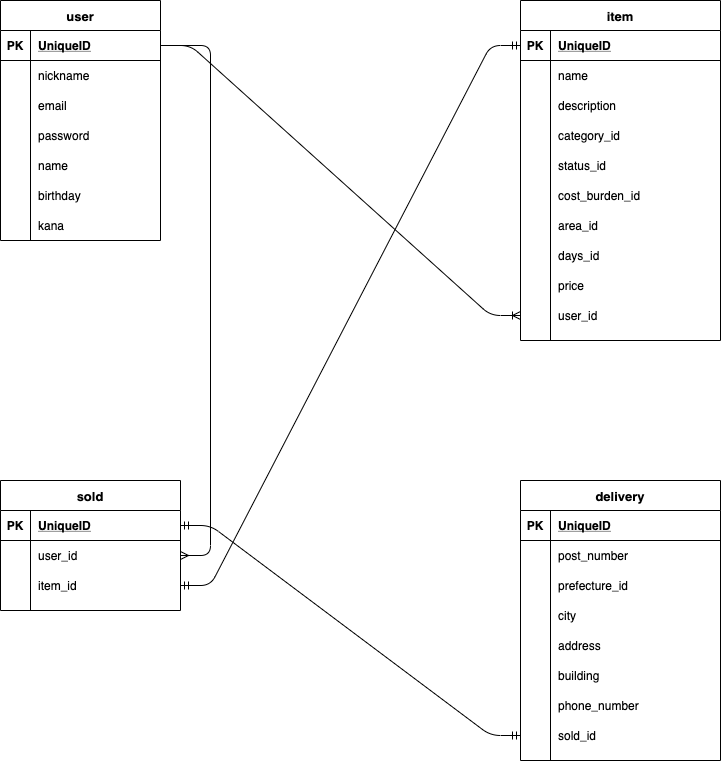

The diagram above was exported from draw.io. Its source (the exported page's mxGraphModel, read from the mxfile embedded in the PNG):
<mxGraphModel dx="1760" dy="1175" grid="1" gridSize="10" guides="1" tooltips="1" connect="1" arrows="1" fold="1" page="1" pageScale="1" pageWidth="827" pageHeight="1169" math="0" shadow="0">
  <root>
    <mxCell id="0" />
    <mxCell id="1" parent="0" />
    <mxCell id="245" style="edgeStyle=orthogonalEdgeStyle;rounded=0;orthogonalLoop=1;jettySize=auto;html=1;fontSize=13;" parent="1" source="158" edge="1">
      <mxGeometry relative="1" as="geometry">
        <Array as="points">
          <mxPoint x="320" y="85" />
          <mxPoint x="320" y="775" />
        </Array>
      </mxGeometry>
    </mxCell>
    <mxCell id="179" value="item" style="shape=table;startSize=30;container=1;collapsible=1;childLayout=tableLayout;fixedRows=1;rowLines=0;fontStyle=1;align=center;resizeLast=1;fontSize=13;" parent="1" vertex="1">
      <mxGeometry x="560" y="40" width="200" height="340" as="geometry" />
    </mxCell>
    <mxCell id="241" value="" style="shape=partialRectangle;collapsible=0;dropTarget=0;pointerEvents=0;fillColor=none;top=0;left=0;bottom=1;right=0;points=[[0,0.5],[1,0.5]];portConstraint=eastwest;" parent="179" vertex="1">
      <mxGeometry y="30" width="200" height="30" as="geometry" />
    </mxCell>
    <mxCell id="242" value="PK" style="shape=partialRectangle;connectable=0;fillColor=none;top=0;left=0;bottom=0;right=0;fontStyle=1;overflow=hidden;" parent="241" vertex="1">
      <mxGeometry width="30" height="30" as="geometry" />
    </mxCell>
    <mxCell id="243" value="UniqueID" style="shape=partialRectangle;connectable=0;fillColor=none;top=0;left=0;bottom=0;right=0;align=left;spacingLeft=6;fontStyle=5;overflow=hidden;" parent="241" vertex="1">
      <mxGeometry x="30" width="170" height="30" as="geometry" />
    </mxCell>
    <mxCell id="183" value="" style="shape=partialRectangle;collapsible=0;dropTarget=0;pointerEvents=0;fillColor=none;top=0;left=0;bottom=0;right=0;points=[[0,0.5],[1,0.5]];portConstraint=eastwest;" parent="179" vertex="1">
      <mxGeometry y="60" width="200" height="30" as="geometry" />
    </mxCell>
    <mxCell id="184" value="" style="shape=partialRectangle;connectable=0;fillColor=none;top=0;left=0;bottom=0;right=0;editable=1;overflow=hidden;" parent="183" vertex="1">
      <mxGeometry width="30" height="30" as="geometry" />
    </mxCell>
    <mxCell id="185" value="name" style="shape=partialRectangle;connectable=0;fillColor=none;top=0;left=0;bottom=0;right=0;align=left;spacingLeft=6;overflow=hidden;" parent="183" vertex="1">
      <mxGeometry x="30" width="170" height="30" as="geometry" />
    </mxCell>
    <mxCell id="186" value="" style="shape=partialRectangle;collapsible=0;dropTarget=0;pointerEvents=0;fillColor=none;top=0;left=0;bottom=0;right=0;points=[[0,0.5],[1,0.5]];portConstraint=eastwest;" parent="179" vertex="1">
      <mxGeometry y="90" width="200" height="30" as="geometry" />
    </mxCell>
    <mxCell id="187" value="" style="shape=partialRectangle;connectable=0;fillColor=none;top=0;left=0;bottom=0;right=0;editable=1;overflow=hidden;" parent="186" vertex="1">
      <mxGeometry width="30" height="30" as="geometry" />
    </mxCell>
    <mxCell id="188" value="description" style="shape=partialRectangle;connectable=0;fillColor=none;top=0;left=0;bottom=0;right=0;align=left;spacingLeft=6;overflow=hidden;" parent="186" vertex="1">
      <mxGeometry x="30" width="170" height="30" as="geometry" />
    </mxCell>
    <mxCell id="189" value="" style="shape=partialRectangle;collapsible=0;dropTarget=0;pointerEvents=0;fillColor=none;top=0;left=0;bottom=0;right=0;points=[[0,0.5],[1,0.5]];portConstraint=eastwest;" parent="179" vertex="1">
      <mxGeometry y="120" width="200" height="30" as="geometry" />
    </mxCell>
    <mxCell id="190" value="" style="shape=partialRectangle;connectable=0;fillColor=none;top=0;left=0;bottom=0;right=0;editable=1;overflow=hidden;" parent="189" vertex="1">
      <mxGeometry width="30" height="30" as="geometry" />
    </mxCell>
    <mxCell id="191" value="category_id" style="shape=partialRectangle;connectable=0;fillColor=none;top=0;left=0;bottom=0;right=0;align=left;spacingLeft=6;overflow=hidden;" parent="189" vertex="1">
      <mxGeometry x="30" width="170" height="30" as="geometry" />
    </mxCell>
    <mxCell id="192" style="shape=partialRectangle;collapsible=0;dropTarget=0;pointerEvents=0;fillColor=none;top=0;left=0;bottom=0;right=0;points=[[0,0.5],[1,0.5]];portConstraint=eastwest;" parent="179" vertex="1">
      <mxGeometry y="150" width="200" height="30" as="geometry" />
    </mxCell>
    <mxCell id="193" style="shape=partialRectangle;connectable=0;fillColor=none;top=0;left=0;bottom=0;right=0;editable=1;overflow=hidden;" parent="192" vertex="1">
      <mxGeometry width="30" height="30" as="geometry" />
    </mxCell>
    <mxCell id="194" value="status_id" style="shape=partialRectangle;connectable=0;fillColor=none;top=0;left=0;bottom=0;right=0;align=left;spacingLeft=6;overflow=hidden;" parent="192" vertex="1">
      <mxGeometry x="30" width="170" height="30" as="geometry" />
    </mxCell>
    <mxCell id="195" style="shape=partialRectangle;collapsible=0;dropTarget=0;pointerEvents=0;fillColor=none;top=0;left=0;bottom=0;right=0;points=[[0,0.5],[1,0.5]];portConstraint=eastwest;" parent="179" vertex="1">
      <mxGeometry y="180" width="200" height="30" as="geometry" />
    </mxCell>
    <mxCell id="196" style="shape=partialRectangle;connectable=0;fillColor=none;top=0;left=0;bottom=0;right=0;editable=1;overflow=hidden;" parent="195" vertex="1">
      <mxGeometry width="30" height="30" as="geometry" />
    </mxCell>
    <mxCell id="197" value="cost_burden_id" style="shape=partialRectangle;connectable=0;fillColor=none;top=0;left=0;bottom=0;right=0;align=left;spacingLeft=6;overflow=hidden;" parent="195" vertex="1">
      <mxGeometry x="30" width="170" height="30" as="geometry" />
    </mxCell>
    <mxCell id="198" style="shape=partialRectangle;collapsible=0;dropTarget=0;pointerEvents=0;fillColor=none;top=0;left=0;bottom=0;right=0;points=[[0,0.5],[1,0.5]];portConstraint=eastwest;" parent="179" vertex="1">
      <mxGeometry y="210" width="200" height="30" as="geometry" />
    </mxCell>
    <mxCell id="199" style="shape=partialRectangle;connectable=0;fillColor=none;top=0;left=0;bottom=0;right=0;editable=1;overflow=hidden;" parent="198" vertex="1">
      <mxGeometry width="30" height="30" as="geometry" />
    </mxCell>
    <mxCell id="200" value="area_id" style="shape=partialRectangle;connectable=0;fillColor=none;top=0;left=0;bottom=0;right=0;align=left;spacingLeft=6;overflow=hidden;" parent="198" vertex="1">
      <mxGeometry x="30" width="170" height="30" as="geometry" />
    </mxCell>
    <mxCell id="201" style="shape=partialRectangle;collapsible=0;dropTarget=0;pointerEvents=0;fillColor=none;top=0;left=0;bottom=0;right=0;points=[[0,0.5],[1,0.5]];portConstraint=eastwest;" parent="179" vertex="1">
      <mxGeometry y="240" width="200" height="30" as="geometry" />
    </mxCell>
    <mxCell id="202" style="shape=partialRectangle;connectable=0;fillColor=none;top=0;left=0;bottom=0;right=0;editable=1;overflow=hidden;" parent="201" vertex="1">
      <mxGeometry width="30" height="30" as="geometry" />
    </mxCell>
    <mxCell id="203" value="days_id" style="shape=partialRectangle;connectable=0;fillColor=none;top=0;left=0;bottom=0;right=0;align=left;spacingLeft=6;overflow=hidden;" parent="201" vertex="1">
      <mxGeometry x="30" width="170" height="30" as="geometry" />
    </mxCell>
    <mxCell id="204" style="shape=partialRectangle;collapsible=0;dropTarget=0;pointerEvents=0;fillColor=none;top=0;left=0;bottom=0;right=0;points=[[0,0.5],[1,0.5]];portConstraint=eastwest;" parent="179" vertex="1">
      <mxGeometry y="270" width="200" height="30" as="geometry" />
    </mxCell>
    <mxCell id="205" style="shape=partialRectangle;connectable=0;fillColor=none;top=0;left=0;bottom=0;right=0;editable=1;overflow=hidden;" parent="204" vertex="1">
      <mxGeometry width="30" height="30" as="geometry" />
    </mxCell>
    <mxCell id="206" value="price" style="shape=partialRectangle;connectable=0;fillColor=none;top=0;left=0;bottom=0;right=0;align=left;spacingLeft=6;overflow=hidden;" parent="204" vertex="1">
      <mxGeometry x="30" width="170" height="30" as="geometry" />
    </mxCell>
    <mxCell id="232" style="shape=partialRectangle;collapsible=0;dropTarget=0;pointerEvents=0;fillColor=none;top=0;left=0;bottom=0;right=0;points=[[0,0.5],[1,0.5]];portConstraint=eastwest;" parent="179" vertex="1">
      <mxGeometry y="300" width="200" height="30" as="geometry" />
    </mxCell>
    <mxCell id="233" style="shape=partialRectangle;connectable=0;fillColor=none;top=0;left=0;bottom=0;right=0;editable=1;overflow=hidden;" parent="232" vertex="1">
      <mxGeometry width="30" height="30" as="geometry" />
    </mxCell>
    <mxCell id="234" value="user_id" style="shape=partialRectangle;connectable=0;fillColor=none;top=0;left=0;bottom=0;right=0;align=left;spacingLeft=6;overflow=hidden;" parent="232" vertex="1">
      <mxGeometry x="30" width="170" height="30" as="geometry" />
    </mxCell>
    <mxCell id="157" value="user" style="shape=table;startSize=30;container=1;collapsible=1;childLayout=tableLayout;fixedRows=1;rowLines=0;fontStyle=1;align=center;resizeLast=1;fontSize=13;" parent="1" vertex="1">
      <mxGeometry x="40" y="40" width="160" height="240" as="geometry" />
    </mxCell>
    <mxCell id="158" value="" style="shape=partialRectangle;collapsible=0;dropTarget=0;pointerEvents=0;fillColor=none;top=0;left=0;bottom=1;right=0;points=[[0,0.5],[1,0.5]];portConstraint=eastwest;" parent="157" vertex="1">
      <mxGeometry y="30" width="160" height="30" as="geometry" />
    </mxCell>
    <mxCell id="159" value="PK" style="shape=partialRectangle;connectable=0;fillColor=none;top=0;left=0;bottom=0;right=0;fontStyle=1;overflow=hidden;" parent="158" vertex="1">
      <mxGeometry width="30" height="30" as="geometry" />
    </mxCell>
    <mxCell id="160" value="UniqueID" style="shape=partialRectangle;connectable=0;fillColor=none;top=0;left=0;bottom=0;right=0;align=left;spacingLeft=6;fontStyle=5;overflow=hidden;" parent="158" vertex="1">
      <mxGeometry x="30" width="130" height="30" as="geometry" />
    </mxCell>
    <mxCell id="161" value="" style="shape=partialRectangle;collapsible=0;dropTarget=0;pointerEvents=0;fillColor=none;top=0;left=0;bottom=0;right=0;points=[[0,0.5],[1,0.5]];portConstraint=eastwest;" parent="157" vertex="1">
      <mxGeometry y="60" width="160" height="30" as="geometry" />
    </mxCell>
    <mxCell id="162" value="" style="shape=partialRectangle;connectable=0;fillColor=none;top=0;left=0;bottom=0;right=0;editable=1;overflow=hidden;" parent="161" vertex="1">
      <mxGeometry width="30" height="30" as="geometry" />
    </mxCell>
    <mxCell id="163" value="nickname" style="shape=partialRectangle;connectable=0;fillColor=none;top=0;left=0;bottom=0;right=0;align=left;spacingLeft=6;overflow=hidden;" parent="161" vertex="1">
      <mxGeometry x="30" width="130" height="30" as="geometry" />
    </mxCell>
    <mxCell id="164" value="" style="shape=partialRectangle;collapsible=0;dropTarget=0;pointerEvents=0;fillColor=none;top=0;left=0;bottom=0;right=0;points=[[0,0.5],[1,0.5]];portConstraint=eastwest;" parent="157" vertex="1">
      <mxGeometry y="90" width="160" height="30" as="geometry" />
    </mxCell>
    <mxCell id="165" value="" style="shape=partialRectangle;connectable=0;fillColor=none;top=0;left=0;bottom=0;right=0;editable=1;overflow=hidden;" parent="164" vertex="1">
      <mxGeometry width="30" height="30" as="geometry" />
    </mxCell>
    <mxCell id="166" value="email" style="shape=partialRectangle;connectable=0;fillColor=none;top=0;left=0;bottom=0;right=0;align=left;spacingLeft=6;overflow=hidden;" parent="164" vertex="1">
      <mxGeometry x="30" width="130" height="30" as="geometry" />
    </mxCell>
    <mxCell id="167" value="" style="shape=partialRectangle;collapsible=0;dropTarget=0;pointerEvents=0;fillColor=none;top=0;left=0;bottom=0;right=0;points=[[0,0.5],[1,0.5]];portConstraint=eastwest;" parent="157" vertex="1">
      <mxGeometry y="120" width="160" height="30" as="geometry" />
    </mxCell>
    <mxCell id="168" value="" style="shape=partialRectangle;connectable=0;fillColor=none;top=0;left=0;bottom=0;right=0;editable=1;overflow=hidden;" parent="167" vertex="1">
      <mxGeometry width="30" height="30" as="geometry" />
    </mxCell>
    <mxCell id="169" value="password" style="shape=partialRectangle;connectable=0;fillColor=none;top=0;left=0;bottom=0;right=0;align=left;spacingLeft=6;overflow=hidden;" parent="167" vertex="1">
      <mxGeometry x="30" width="130" height="30" as="geometry" />
    </mxCell>
    <mxCell id="170" style="shape=partialRectangle;collapsible=0;dropTarget=0;pointerEvents=0;fillColor=none;top=0;left=0;bottom=0;right=0;points=[[0,0.5],[1,0.5]];portConstraint=eastwest;" parent="157" vertex="1">
      <mxGeometry y="150" width="160" height="30" as="geometry" />
    </mxCell>
    <mxCell id="171" style="shape=partialRectangle;connectable=0;fillColor=none;top=0;left=0;bottom=0;right=0;editable=1;overflow=hidden;" parent="170" vertex="1">
      <mxGeometry width="30" height="30" as="geometry" />
    </mxCell>
    <mxCell id="172" value="name" style="shape=partialRectangle;connectable=0;fillColor=none;top=0;left=0;bottom=0;right=0;align=left;spacingLeft=6;overflow=hidden;" parent="170" vertex="1">
      <mxGeometry x="30" width="130" height="30" as="geometry" />
    </mxCell>
    <mxCell id="176" style="shape=partialRectangle;collapsible=0;dropTarget=0;pointerEvents=0;fillColor=none;top=0;left=0;bottom=0;right=0;points=[[0,0.5],[1,0.5]];portConstraint=eastwest;" parent="157" vertex="1">
      <mxGeometry y="180" width="160" height="30" as="geometry" />
    </mxCell>
    <mxCell id="177" style="shape=partialRectangle;connectable=0;fillColor=none;top=0;left=0;bottom=0;right=0;editable=1;overflow=hidden;" parent="176" vertex="1">
      <mxGeometry width="30" height="30" as="geometry" />
    </mxCell>
    <mxCell id="178" value="birthday" style="shape=partialRectangle;connectable=0;fillColor=none;top=0;left=0;bottom=0;right=0;align=left;spacingLeft=6;overflow=hidden;" parent="176" vertex="1">
      <mxGeometry x="30" width="130" height="30" as="geometry" />
    </mxCell>
    <mxCell id="246" style="shape=partialRectangle;collapsible=0;dropTarget=0;pointerEvents=0;fillColor=none;top=0;left=0;bottom=0;right=0;points=[[0,0.5],[1,0.5]];portConstraint=eastwest;" parent="157" vertex="1">
      <mxGeometry y="210" width="160" height="30" as="geometry" />
    </mxCell>
    <mxCell id="247" style="shape=partialRectangle;connectable=0;fillColor=none;top=0;left=0;bottom=0;right=0;editable=1;overflow=hidden;" parent="246" vertex="1">
      <mxGeometry width="30" height="30" as="geometry" />
    </mxCell>
    <mxCell id="248" value="kana" style="shape=partialRectangle;connectable=0;fillColor=none;top=0;left=0;bottom=0;right=0;align=left;spacingLeft=6;overflow=hidden;" parent="246" vertex="1">
      <mxGeometry x="30" width="130" height="30" as="geometry" />
    </mxCell>
    <mxCell id="258" value="sold" style="shape=table;startSize=30;container=1;collapsible=1;childLayout=tableLayout;fixedRows=1;rowLines=0;fontStyle=1;align=center;resizeLast=1;fontSize=13;" parent="1" vertex="1">
      <mxGeometry x="40" y="520" width="180" height="130" as="geometry" />
    </mxCell>
    <mxCell id="259" value="" style="shape=partialRectangle;collapsible=0;dropTarget=0;pointerEvents=0;fillColor=none;top=0;left=0;bottom=1;right=0;points=[[0,0.5],[1,0.5]];portConstraint=eastwest;" parent="258" vertex="1">
      <mxGeometry y="30" width="180" height="30" as="geometry" />
    </mxCell>
    <mxCell id="260" value="PK" style="shape=partialRectangle;connectable=0;fillColor=none;top=0;left=0;bottom=0;right=0;fontStyle=1;overflow=hidden;" parent="259" vertex="1">
      <mxGeometry width="30" height="30" as="geometry" />
    </mxCell>
    <mxCell id="261" value="UniqueID" style="shape=partialRectangle;connectable=0;fillColor=none;top=0;left=0;bottom=0;right=0;align=left;spacingLeft=6;fontStyle=5;overflow=hidden;" parent="259" vertex="1">
      <mxGeometry x="30" width="150" height="30" as="geometry" />
    </mxCell>
    <mxCell id="262" value="" style="shape=partialRectangle;collapsible=0;dropTarget=0;pointerEvents=0;fillColor=none;top=0;left=0;bottom=0;right=0;points=[[0,0.5],[1,0.5]];portConstraint=eastwest;" parent="258" vertex="1">
      <mxGeometry y="60" width="180" height="30" as="geometry" />
    </mxCell>
    <mxCell id="263" value="" style="shape=partialRectangle;connectable=0;fillColor=none;top=0;left=0;bottom=0;right=0;editable=1;overflow=hidden;" parent="262" vertex="1">
      <mxGeometry width="30" height="30" as="geometry" />
    </mxCell>
    <mxCell id="264" value="user_id" style="shape=partialRectangle;connectable=0;fillColor=none;top=0;left=0;bottom=0;right=0;align=left;spacingLeft=6;overflow=hidden;" parent="262" vertex="1">
      <mxGeometry x="30" width="150" height="30" as="geometry" />
    </mxCell>
    <mxCell id="265" value="" style="shape=partialRectangle;collapsible=0;dropTarget=0;pointerEvents=0;fillColor=none;top=0;left=0;bottom=0;right=0;points=[[0,0.5],[1,0.5]];portConstraint=eastwest;" parent="258" vertex="1">
      <mxGeometry y="90" width="180" height="30" as="geometry" />
    </mxCell>
    <mxCell id="266" value="" style="shape=partialRectangle;connectable=0;fillColor=none;top=0;left=0;bottom=0;right=0;editable=1;overflow=hidden;" parent="265" vertex="1">
      <mxGeometry width="30" height="30" as="geometry" />
    </mxCell>
    <mxCell id="267" value="item_id" style="shape=partialRectangle;connectable=0;fillColor=none;top=0;left=0;bottom=0;right=0;align=left;spacingLeft=6;overflow=hidden;" parent="265" vertex="1">
      <mxGeometry x="30" width="150" height="30" as="geometry" />
    </mxCell>
    <mxCell id="207" value="delivery" style="shape=table;startSize=30;container=1;collapsible=1;childLayout=tableLayout;fixedRows=1;rowLines=0;fontStyle=1;align=center;resizeLast=1;fontSize=13;" parent="1" vertex="1">
      <mxGeometry x="560" y="520" width="200" height="280" as="geometry" />
    </mxCell>
    <mxCell id="208" value="" style="shape=partialRectangle;collapsible=0;dropTarget=0;pointerEvents=0;fillColor=none;top=0;left=0;bottom=1;right=0;points=[[0,0.5],[1,0.5]];portConstraint=eastwest;" parent="207" vertex="1">
      <mxGeometry y="30" width="200" height="30" as="geometry" />
    </mxCell>
    <mxCell id="209" value="PK" style="shape=partialRectangle;connectable=0;fillColor=none;top=0;left=0;bottom=0;right=0;fontStyle=1;overflow=hidden;" parent="208" vertex="1">
      <mxGeometry width="30" height="30" as="geometry" />
    </mxCell>
    <mxCell id="210" value="UniqueID" style="shape=partialRectangle;connectable=0;fillColor=none;top=0;left=0;bottom=0;right=0;align=left;spacingLeft=6;fontStyle=5;overflow=hidden;" parent="208" vertex="1">
      <mxGeometry x="30" width="170" height="30" as="geometry" />
    </mxCell>
    <mxCell id="211" value="" style="shape=partialRectangle;collapsible=0;dropTarget=0;pointerEvents=0;fillColor=none;top=0;left=0;bottom=0;right=0;points=[[0,0.5],[1,0.5]];portConstraint=eastwest;" parent="207" vertex="1">
      <mxGeometry y="60" width="200" height="30" as="geometry" />
    </mxCell>
    <mxCell id="212" value="" style="shape=partialRectangle;connectable=0;fillColor=none;top=0;left=0;bottom=0;right=0;editable=1;overflow=hidden;" parent="211" vertex="1">
      <mxGeometry width="30" height="30" as="geometry" />
    </mxCell>
    <mxCell id="213" value="post_number" style="shape=partialRectangle;connectable=0;fillColor=none;top=0;left=0;bottom=0;right=0;align=left;spacingLeft=6;overflow=hidden;" parent="211" vertex="1">
      <mxGeometry x="30" width="170" height="30" as="geometry" />
    </mxCell>
    <mxCell id="214" value="" style="shape=partialRectangle;collapsible=0;dropTarget=0;pointerEvents=0;fillColor=none;top=0;left=0;bottom=0;right=0;points=[[0,0.5],[1,0.5]];portConstraint=eastwest;" parent="207" vertex="1">
      <mxGeometry y="90" width="200" height="30" as="geometry" />
    </mxCell>
    <mxCell id="215" value="" style="shape=partialRectangle;connectable=0;fillColor=none;top=0;left=0;bottom=0;right=0;editable=1;overflow=hidden;" parent="214" vertex="1">
      <mxGeometry width="30" height="30" as="geometry" />
    </mxCell>
    <mxCell id="216" value="prefecture_id" style="shape=partialRectangle;connectable=0;fillColor=none;top=0;left=0;bottom=0;right=0;align=left;spacingLeft=6;overflow=hidden;" parent="214" vertex="1">
      <mxGeometry x="30" width="170" height="30" as="geometry" />
    </mxCell>
    <mxCell id="217" value="" style="shape=partialRectangle;collapsible=0;dropTarget=0;pointerEvents=0;fillColor=none;top=0;left=0;bottom=0;right=0;points=[[0,0.5],[1,0.5]];portConstraint=eastwest;" parent="207" vertex="1">
      <mxGeometry y="120" width="200" height="30" as="geometry" />
    </mxCell>
    <mxCell id="218" value="" style="shape=partialRectangle;connectable=0;fillColor=none;top=0;left=0;bottom=0;right=0;editable=1;overflow=hidden;" parent="217" vertex="1">
      <mxGeometry width="30" height="30" as="geometry" />
    </mxCell>
    <mxCell id="219" value="city" style="shape=partialRectangle;connectable=0;fillColor=none;top=0;left=0;bottom=0;right=0;align=left;spacingLeft=6;overflow=hidden;" parent="217" vertex="1">
      <mxGeometry x="30" width="170" height="30" as="geometry" />
    </mxCell>
    <mxCell id="220" style="shape=partialRectangle;collapsible=0;dropTarget=0;pointerEvents=0;fillColor=none;top=0;left=0;bottom=0;right=0;points=[[0,0.5],[1,0.5]];portConstraint=eastwest;" parent="207" vertex="1">
      <mxGeometry y="150" width="200" height="30" as="geometry" />
    </mxCell>
    <mxCell id="221" style="shape=partialRectangle;connectable=0;fillColor=none;top=0;left=0;bottom=0;right=0;editable=1;overflow=hidden;" parent="220" vertex="1">
      <mxGeometry width="30" height="30" as="geometry" />
    </mxCell>
    <mxCell id="222" value="address" style="shape=partialRectangle;connectable=0;fillColor=none;top=0;left=0;bottom=0;right=0;align=left;spacingLeft=6;overflow=hidden;" parent="220" vertex="1">
      <mxGeometry x="30" width="170" height="30" as="geometry" />
    </mxCell>
    <mxCell id="223" style="shape=partialRectangle;collapsible=0;dropTarget=0;pointerEvents=0;fillColor=none;top=0;left=0;bottom=0;right=0;points=[[0,0.5],[1,0.5]];portConstraint=eastwest;" parent="207" vertex="1">
      <mxGeometry y="180" width="200" height="30" as="geometry" />
    </mxCell>
    <mxCell id="224" style="shape=partialRectangle;connectable=0;fillColor=none;top=0;left=0;bottom=0;right=0;editable=1;overflow=hidden;" parent="223" vertex="1">
      <mxGeometry width="30" height="30" as="geometry" />
    </mxCell>
    <mxCell id="225" value="building" style="shape=partialRectangle;connectable=0;fillColor=none;top=0;left=0;bottom=0;right=0;align=left;spacingLeft=6;overflow=hidden;" parent="223" vertex="1">
      <mxGeometry x="30" width="170" height="30" as="geometry" />
    </mxCell>
    <mxCell id="226" style="shape=partialRectangle;collapsible=0;dropTarget=0;pointerEvents=0;fillColor=none;top=0;left=0;bottom=0;right=0;points=[[0,0.5],[1,0.5]];portConstraint=eastwest;" parent="207" vertex="1">
      <mxGeometry y="210" width="200" height="30" as="geometry" />
    </mxCell>
    <mxCell id="227" style="shape=partialRectangle;connectable=0;fillColor=none;top=0;left=0;bottom=0;right=0;editable=1;overflow=hidden;" parent="226" vertex="1">
      <mxGeometry width="30" height="30" as="geometry" />
    </mxCell>
    <mxCell id="228" value="phone_number" style="shape=partialRectangle;connectable=0;fillColor=none;top=0;left=0;bottom=0;right=0;align=left;spacingLeft=6;overflow=hidden;" parent="226" vertex="1">
      <mxGeometry x="30" width="170" height="30" as="geometry" />
    </mxCell>
    <mxCell id="235" style="shape=partialRectangle;collapsible=0;dropTarget=0;pointerEvents=0;fillColor=none;top=0;left=0;bottom=0;right=0;points=[[0,0.5],[1,0.5]];portConstraint=eastwest;" parent="207" vertex="1">
      <mxGeometry y="240" width="200" height="30" as="geometry" />
    </mxCell>
    <mxCell id="236" style="shape=partialRectangle;connectable=0;fillColor=none;top=0;left=0;bottom=0;right=0;editable=1;overflow=hidden;" parent="235" vertex="1">
      <mxGeometry width="30" height="30" as="geometry" />
    </mxCell>
    <mxCell id="237" value="sold_id" style="shape=partialRectangle;connectable=0;fillColor=none;top=0;left=0;bottom=0;right=0;align=left;spacingLeft=6;overflow=hidden;" parent="235" vertex="1">
      <mxGeometry x="30" width="170" height="30" as="geometry" />
    </mxCell>
    <mxCell id="277" value="" style="edgeStyle=entityRelationEdgeStyle;fontSize=12;html=1;endArrow=ERmany;exitX=1;exitY=0.5;exitDx=0;exitDy=0;" parent="1" source="158" target="262" edge="1">
      <mxGeometry width="100" height="100" relative="1" as="geometry">
        <mxPoint x="240" y="210" as="sourcePoint" />
        <mxPoint x="340" y="120" as="targetPoint" />
      </mxGeometry>
    </mxCell>
    <mxCell id="278" value="" style="edgeStyle=entityRelationEdgeStyle;fontSize=12;html=1;endArrow=ERoneToMany;exitX=1;exitY=0.5;exitDx=0;exitDy=0;entryX=0;entryY=0.5;entryDx=0;entryDy=0;" parent="1" source="158" target="232" edge="1">
      <mxGeometry width="100" height="100" relative="1" as="geometry">
        <mxPoint x="320" y="310" as="sourcePoint" />
        <mxPoint x="420" y="210" as="targetPoint" />
      </mxGeometry>
    </mxCell>
    <mxCell id="279" value="" style="edgeStyle=entityRelationEdgeStyle;fontSize=12;html=1;endArrow=ERmandOne;startArrow=ERmandOne;exitX=1;exitY=0.5;exitDx=0;exitDy=0;entryX=0;entryY=0.5;entryDx=0;entryDy=0;" parent="1" source="265" target="241" edge="1">
      <mxGeometry width="100" height="100" relative="1" as="geometry">
        <mxPoint x="340" y="440" as="sourcePoint" />
        <mxPoint x="440" y="340" as="targetPoint" />
      </mxGeometry>
    </mxCell>
    <mxCell id="280" value="" style="edgeStyle=entityRelationEdgeStyle;fontSize=12;html=1;endArrow=ERmandOne;startArrow=ERmandOne;exitX=1;exitY=0.5;exitDx=0;exitDy=0;entryX=0;entryY=0.5;entryDx=0;entryDy=0;" parent="1" source="259" target="235" edge="1">
      <mxGeometry width="100" height="100" relative="1" as="geometry">
        <mxPoint x="370" y="700" as="sourcePoint" />
        <mxPoint x="470" y="600" as="targetPoint" />
      </mxGeometry>
    </mxCell>
  </root>
</mxGraphModel>